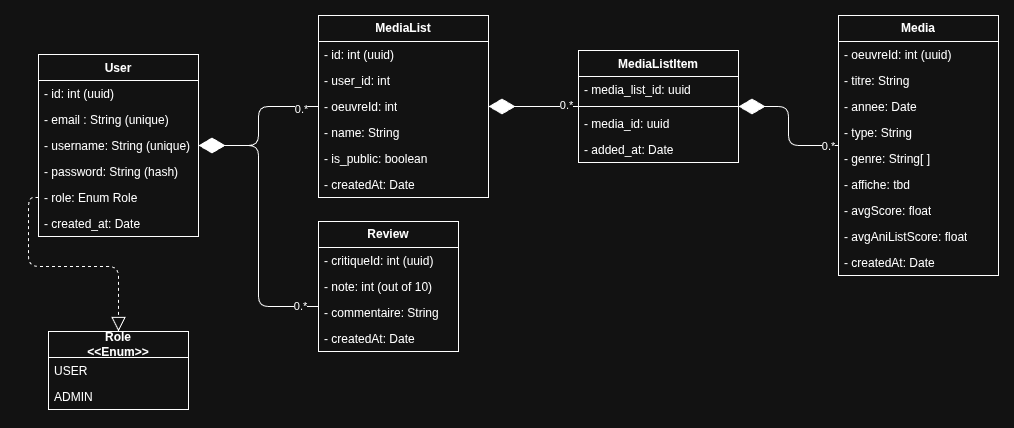

The diagram above was exported from draw.io. Its source (the exported page's mxGraphModel, read from the mxfile embedded in the PNG):
<mxGraphModel dx="1410" dy="908" grid="1" gridSize="10" guides="1" tooltips="1" connect="1" arrows="1" fold="1" page="1" pageScale="1" pageWidth="1169" pageHeight="827" math="0" shadow="0">
  <root>
    <mxCell id="0" />
    <mxCell id="1" parent="0" />
    <mxCell id="KQcLeqYjqMek96oVBssv-1" parent="1" style="swimlane;fontStyle=1;align=center;verticalAlign=top;childLayout=stackLayout;horizontal=1;startSize=26;horizontalStack=0;resizeParent=1;resizeParentMax=0;resizeLast=0;collapsible=1;marginBottom=0;whiteSpace=wrap;html=1;" value="User" vertex="1">
      <mxGeometry height="182" width="160" x="40" y="243" as="geometry" />
    </mxCell>
    <mxCell id="KQcLeqYjqMek96oVBssv-12" parent="KQcLeqYjqMek96oVBssv-1" style="text;strokeColor=none;fillColor=none;align=left;verticalAlign=top;spacingLeft=4;spacingRight=4;overflow=hidden;rotatable=0;points=[[0,0.5],[1,0.5]];portConstraint=eastwest;whiteSpace=wrap;html=1;" value="- id: int (uuid)" vertex="1">
      <mxGeometry height="26" width="160" y="26" as="geometry" />
    </mxCell>
    <mxCell id="KQcLeqYjqMek96oVBssv-2" parent="KQcLeqYjqMek96oVBssv-1" style="text;strokeColor=none;fillColor=none;align=left;verticalAlign=top;spacingLeft=4;spacingRight=4;overflow=hidden;rotatable=0;points=[[0,0.5],[1,0.5]];portConstraint=eastwest;whiteSpace=wrap;html=1;" value="- email : String (unique)" vertex="1">
      <mxGeometry height="26" width="160" y="52" as="geometry" />
    </mxCell>
    <mxCell id="8Wb4foVhLrtk7p5h1P0G-5" parent="KQcLeqYjqMek96oVBssv-1" style="text;strokeColor=none;fillColor=none;align=left;verticalAlign=top;spacingLeft=4;spacingRight=4;overflow=hidden;rotatable=0;points=[[0,0.5],[1,0.5]];portConstraint=eastwest;whiteSpace=wrap;html=1;" value="- username: String (unique)" vertex="1">
      <mxGeometry height="26" width="160" y="78" as="geometry" />
    </mxCell>
    <mxCell id="KQcLeqYjqMek96oVBssv-5" parent="KQcLeqYjqMek96oVBssv-1" style="text;strokeColor=none;fillColor=none;align=left;verticalAlign=top;spacingLeft=4;spacingRight=4;overflow=hidden;rotatable=0;points=[[0,0.5],[1,0.5]];portConstraint=eastwest;whiteSpace=wrap;html=1;" value="- password: String (hash)" vertex="1">
      <mxGeometry height="26" width="160" y="104" as="geometry" />
    </mxCell>
    <mxCell id="8Wb4foVhLrtk7p5h1P0G-1" parent="KQcLeqYjqMek96oVBssv-1" style="text;strokeColor=none;fillColor=none;align=left;verticalAlign=top;spacingLeft=4;spacingRight=4;overflow=hidden;rotatable=0;points=[[0,0.5],[1,0.5]];portConstraint=eastwest;whiteSpace=wrap;html=1;" value="- role: Enum Role" vertex="1">
      <mxGeometry height="26" width="160" y="130" as="geometry" />
    </mxCell>
    <mxCell id="KQcLeqYjqMek96oVBssv-50" parent="KQcLeqYjqMek96oVBssv-1" style="text;strokeColor=none;fillColor=none;align=left;verticalAlign=top;spacingLeft=4;spacingRight=4;overflow=hidden;rotatable=0;points=[[0,0.5],[1,0.5]];portConstraint=eastwest;whiteSpace=wrap;html=1;" value="- created_at: Date" vertex="1">
      <mxGeometry height="26" width="160" y="156" as="geometry" />
    </mxCell>
    <mxCell id="KQcLeqYjqMek96oVBssv-8" parent="1" style="swimlane;fontStyle=0;childLayout=stackLayout;horizontal=1;startSize=26;fillColor=none;horizontalStack=0;resizeParent=1;resizeParentMax=0;resizeLast=0;collapsible=1;marginBottom=0;whiteSpace=wrap;html=1;" value="&lt;b&gt;Media&lt;/b&gt;" vertex="1">
      <mxGeometry height="260" width="160" x="840" y="204" as="geometry" />
    </mxCell>
    <mxCell id="KQcLeqYjqMek96oVBssv-9" parent="KQcLeqYjqMek96oVBssv-8" style="text;strokeColor=none;fillColor=none;align=left;verticalAlign=top;spacingLeft=4;spacingRight=4;overflow=hidden;rotatable=0;points=[[0,0.5],[1,0.5]];portConstraint=eastwest;whiteSpace=wrap;html=1;" value="&lt;div&gt;- oeuvreId: int (uuid)&lt;/div&gt;" vertex="1">
      <mxGeometry height="26" width="160" y="26" as="geometry" />
    </mxCell>
    <mxCell id="KQcLeqYjqMek96oVBssv-10" parent="KQcLeqYjqMek96oVBssv-8" style="text;strokeColor=none;fillColor=none;align=left;verticalAlign=top;spacingLeft=4;spacingRight=4;overflow=hidden;rotatable=0;points=[[0,0.5],[1,0.5]];portConstraint=eastwest;whiteSpace=wrap;html=1;" value="- titre: String" vertex="1">
      <mxGeometry height="26" width="160" y="52" as="geometry" />
    </mxCell>
    <mxCell id="KQcLeqYjqMek96oVBssv-11" parent="KQcLeqYjqMek96oVBssv-8" style="text;strokeColor=none;fillColor=none;align=left;verticalAlign=top;spacingLeft=4;spacingRight=4;overflow=hidden;rotatable=0;points=[[0,0.5],[1,0.5]];portConstraint=eastwest;whiteSpace=wrap;html=1;" value="- annee: Date" vertex="1">
      <mxGeometry height="26" width="160" y="78" as="geometry" />
    </mxCell>
    <mxCell id="KQcLeqYjqMek96oVBssv-13" parent="KQcLeqYjqMek96oVBssv-8" style="text;strokeColor=none;fillColor=none;align=left;verticalAlign=top;spacingLeft=4;spacingRight=4;overflow=hidden;rotatable=0;points=[[0,0.5],[1,0.5]];portConstraint=eastwest;whiteSpace=wrap;html=1;" value="- type: String" vertex="1">
      <mxGeometry height="26" width="160" y="104" as="geometry" />
    </mxCell>
    <mxCell id="KQcLeqYjqMek96oVBssv-18" parent="KQcLeqYjqMek96oVBssv-8" style="text;strokeColor=none;fillColor=none;align=left;verticalAlign=top;spacingLeft=4;spacingRight=4;overflow=hidden;rotatable=0;points=[[0,0.5],[1,0.5]];portConstraint=eastwest;whiteSpace=wrap;html=1;" value="- genre: String[ ]" vertex="1">
      <mxGeometry height="26" width="160" y="130" as="geometry" />
    </mxCell>
    <mxCell id="KQcLeqYjqMek96oVBssv-23" parent="KQcLeqYjqMek96oVBssv-8" style="text;strokeColor=none;fillColor=none;align=left;verticalAlign=top;spacingLeft=4;spacingRight=4;overflow=hidden;rotatable=0;points=[[0,0.5],[1,0.5]];portConstraint=eastwest;whiteSpace=wrap;html=1;" value="- affiche: tbd" vertex="1">
      <mxGeometry height="26" width="160" y="156" as="geometry" />
    </mxCell>
    <mxCell id="KQcLeqYjqMek96oVBssv-54" parent="KQcLeqYjqMek96oVBssv-8" style="text;strokeColor=none;fillColor=none;align=left;verticalAlign=top;spacingLeft=4;spacingRight=4;overflow=hidden;rotatable=0;points=[[0,0.5],[1,0.5]];portConstraint=eastwest;whiteSpace=wrap;html=1;" value="- avgScore: float" vertex="1">
      <mxGeometry height="26" width="160" y="182" as="geometry" />
    </mxCell>
    <mxCell id="KQcLeqYjqMek96oVBssv-55" parent="KQcLeqYjqMek96oVBssv-8" style="text;strokeColor=none;fillColor=none;align=left;verticalAlign=top;spacingLeft=4;spacingRight=4;overflow=hidden;rotatable=0;points=[[0,0.5],[1,0.5]];portConstraint=eastwest;whiteSpace=wrap;html=1;" value="- avgAniListScore: float" vertex="1">
      <mxGeometry height="26" width="160" y="208" as="geometry" />
    </mxCell>
    <mxCell id="KQcLeqYjqMek96oVBssv-53" parent="KQcLeqYjqMek96oVBssv-8" style="text;strokeColor=none;fillColor=none;align=left;verticalAlign=top;spacingLeft=4;spacingRight=4;overflow=hidden;rotatable=0;points=[[0,0.5],[1,0.5]];portConstraint=eastwest;whiteSpace=wrap;html=1;" value="- createdAt: Date" vertex="1">
      <mxGeometry height="26" width="160" y="234" as="geometry" />
    </mxCell>
    <mxCell id="KQcLeqYjqMek96oVBssv-24" parent="1" style="swimlane;fontStyle=0;childLayout=stackLayout;horizontal=1;startSize=26;fillColor=none;horizontalStack=0;resizeParent=1;resizeParentMax=0;resizeLast=0;collapsible=1;marginBottom=0;whiteSpace=wrap;html=1;" value="&lt;b&gt;Review&lt;/b&gt;" vertex="1">
      <mxGeometry height="130" width="140" x="320" y="410" as="geometry" />
    </mxCell>
    <mxCell id="KQcLeqYjqMek96oVBssv-25" parent="KQcLeqYjqMek96oVBssv-24" style="text;strokeColor=none;fillColor=none;align=left;verticalAlign=top;spacingLeft=4;spacingRight=4;overflow=hidden;rotatable=0;points=[[0,0.5],[1,0.5]];portConstraint=eastwest;whiteSpace=wrap;html=1;" value="- critiqueId: int (uuid)" vertex="1">
      <mxGeometry height="26" width="140" y="26" as="geometry" />
    </mxCell>
    <mxCell id="KQcLeqYjqMek96oVBssv-26" parent="KQcLeqYjqMek96oVBssv-24" style="text;strokeColor=none;fillColor=none;align=left;verticalAlign=top;spacingLeft=4;spacingRight=4;overflow=hidden;rotatable=0;points=[[0,0.5],[1,0.5]];portConstraint=eastwest;whiteSpace=wrap;html=1;" value="- note: int (out of 10)" vertex="1">
      <mxGeometry height="26" width="140" y="52" as="geometry" />
    </mxCell>
    <mxCell id="KQcLeqYjqMek96oVBssv-27" parent="KQcLeqYjqMek96oVBssv-24" style="text;strokeColor=none;fillColor=none;align=left;verticalAlign=top;spacingLeft=4;spacingRight=4;overflow=hidden;rotatable=0;points=[[0,0.5],[1,0.5]];portConstraint=eastwest;whiteSpace=wrap;html=1;" value="- commentaire: String" vertex="1">
      <mxGeometry height="26" width="140" y="78" as="geometry" />
    </mxCell>
    <mxCell id="KQcLeqYjqMek96oVBssv-52" parent="KQcLeqYjqMek96oVBssv-24" style="text;strokeColor=none;fillColor=none;align=left;verticalAlign=top;spacingLeft=4;spacingRight=4;overflow=hidden;rotatable=0;points=[[0,0.5],[1,0.5]];portConstraint=eastwest;whiteSpace=wrap;html=1;" value="- createdAt: Date" vertex="1">
      <mxGeometry height="26" width="140" y="104" as="geometry" />
    </mxCell>
    <mxCell id="KQcLeqYjqMek96oVBssv-28" parent="1" style="swimlane;fontStyle=0;childLayout=stackLayout;horizontal=1;startSize=26;fillColor=none;horizontalStack=0;resizeParent=1;resizeParentMax=0;resizeLast=0;collapsible=1;marginBottom=0;whiteSpace=wrap;html=1;" value="&lt;b&gt;MediaList&lt;/b&gt;" vertex="1">
      <mxGeometry height="182" width="170" x="320" y="204" as="geometry" />
    </mxCell>
    <mxCell id="KQcLeqYjqMek96oVBssv-33" parent="KQcLeqYjqMek96oVBssv-28" style="text;strokeColor=none;fillColor=none;align=left;verticalAlign=top;spacingLeft=4;spacingRight=4;overflow=hidden;rotatable=0;points=[[0,0.5],[1,0.5]];portConstraint=eastwest;whiteSpace=wrap;html=1;" value="- id: int (uuid)" vertex="1">
      <mxGeometry height="26" width="170" y="26" as="geometry" />
    </mxCell>
    <mxCell id="KQcLeqYjqMek96oVBssv-32" parent="KQcLeqYjqMek96oVBssv-28" style="text;strokeColor=none;fillColor=none;align=left;verticalAlign=top;spacingLeft=4;spacingRight=4;overflow=hidden;rotatable=0;points=[[0,0.5],[1,0.5]];portConstraint=eastwest;whiteSpace=wrap;html=1;" value="- user_id: int" vertex="1">
      <mxGeometry height="26" width="170" y="52" as="geometry" />
    </mxCell>
    <mxCell id="KQcLeqYjqMek96oVBssv-34" parent="KQcLeqYjqMek96oVBssv-28" style="text;strokeColor=none;fillColor=none;align=left;verticalAlign=top;spacingLeft=4;spacingRight=4;overflow=hidden;rotatable=0;points=[[0,0.5],[1,0.5]];portConstraint=eastwest;whiteSpace=wrap;html=1;" value="- oeuvreId: int" vertex="1">
      <mxGeometry height="26" width="170" y="78" as="geometry" />
    </mxCell>
    <mxCell id="8Wb4foVhLrtk7p5h1P0G-6" parent="KQcLeqYjqMek96oVBssv-28" style="text;strokeColor=none;fillColor=none;align=left;verticalAlign=top;spacingLeft=4;spacingRight=4;overflow=hidden;rotatable=0;points=[[0,0.5],[1,0.5]];portConstraint=eastwest;whiteSpace=wrap;html=1;" value="- name: String" vertex="1">
      <mxGeometry height="26" width="170" y="104" as="geometry" />
    </mxCell>
    <mxCell id="8Wb4foVhLrtk7p5h1P0G-7" parent="KQcLeqYjqMek96oVBssv-28" style="text;strokeColor=none;fillColor=none;align=left;verticalAlign=top;spacingLeft=4;spacingRight=4;overflow=hidden;rotatable=0;points=[[0,0.5],[1,0.5]];portConstraint=eastwest;whiteSpace=wrap;html=1;" value="- is_public: boolean" vertex="1">
      <mxGeometry height="26" width="170" y="130" as="geometry" />
    </mxCell>
    <mxCell id="KQcLeqYjqMek96oVBssv-51" parent="KQcLeqYjqMek96oVBssv-28" style="text;strokeColor=none;fillColor=none;align=left;verticalAlign=top;spacingLeft=4;spacingRight=4;overflow=hidden;rotatable=0;points=[[0,0.5],[1,0.5]];portConstraint=eastwest;whiteSpace=wrap;html=1;" value="- createdAt: Date" vertex="1">
      <mxGeometry height="26" width="170" y="156" as="geometry" />
    </mxCell>
    <mxCell id="KQcLeqYjqMek96oVBssv-42" edge="1" parent="1" source="KQcLeqYjqMek96oVBssv-28" style="endArrow=diamondThin;endFill=1;endSize=24;html=1;rounded=1;edgeStyle=orthogonalEdgeStyle;" target="KQcLeqYjqMek96oVBssv-1" value="">
      <mxGeometry relative="1" width="160" as="geometry">
        <mxPoint x="130" y="553" as="sourcePoint" />
        <mxPoint x="290" y="553" as="targetPoint" />
      </mxGeometry>
    </mxCell>
    <mxCell id="KQcLeqYjqMek96oVBssv-43" connectable="0" parent="KQcLeqYjqMek96oVBssv-42" style="edgeLabel;html=1;align=center;verticalAlign=middle;resizable=0;points=[];" value="0.*" vertex="1">
      <mxGeometry relative="1" x="-0.775" y="2" as="geometry">
        <mxPoint as="offset" />
      </mxGeometry>
    </mxCell>
    <mxCell id="KQcLeqYjqMek96oVBssv-44" edge="1" parent="1" source="KQcLeqYjqMek96oVBssv-24" style="endArrow=diamondThin;endFill=1;endSize=24;html=1;rounded=1;edgeStyle=orthogonalEdgeStyle;curved=0;" target="KQcLeqYjqMek96oVBssv-1" value="">
      <mxGeometry relative="1" width="160" as="geometry">
        <Array as="points">
          <mxPoint x="260" y="495" />
          <mxPoint x="260" y="334" />
        </Array>
        <mxPoint x="90" y="503" as="sourcePoint" />
        <mxPoint x="250" y="503" as="targetPoint" />
      </mxGeometry>
    </mxCell>
    <mxCell id="KQcLeqYjqMek96oVBssv-47" connectable="0" parent="KQcLeqYjqMek96oVBssv-44" style="edgeLabel;html=1;align=center;verticalAlign=middle;resizable=0;points=[];" value="0.*" vertex="1">
      <mxGeometry relative="1" x="-0.8616" y="-1" as="geometry">
        <mxPoint as="offset" />
      </mxGeometry>
    </mxCell>
    <mxCell id="RhjEkuUnHXQ5t6piionn-1" parent="1" style="swimlane;fontStyle=0;childLayout=stackLayout;horizontal=1;startSize=26;fillColor=none;horizontalStack=0;resizeParent=1;resizeParentMax=0;resizeLast=0;collapsible=1;marginBottom=0;whiteSpace=wrap;html=1;" value="&lt;b&gt;Role&lt;/b&gt;&lt;div&gt;&lt;b&gt;&amp;lt;&amp;lt;Enum&amp;gt;&amp;gt;&lt;/b&gt;&lt;/div&gt;" vertex="1">
      <mxGeometry height="78" width="140" x="50" y="520" as="geometry" />
    </mxCell>
    <mxCell id="RhjEkuUnHXQ5t6piionn-2" parent="RhjEkuUnHXQ5t6piionn-1" style="text;strokeColor=none;fillColor=none;align=left;verticalAlign=top;spacingLeft=4;spacingRight=4;overflow=hidden;rotatable=0;points=[[0,0.5],[1,0.5]];portConstraint=eastwest;whiteSpace=wrap;html=1;" value="USER" vertex="1">
      <mxGeometry height="26" width="140" y="26" as="geometry" />
    </mxCell>
    <mxCell id="RhjEkuUnHXQ5t6piionn-3" parent="RhjEkuUnHXQ5t6piionn-1" style="text;strokeColor=none;fillColor=none;align=left;verticalAlign=top;spacingLeft=4;spacingRight=4;overflow=hidden;rotatable=0;points=[[0,0.5],[1,0.5]];portConstraint=eastwest;whiteSpace=wrap;html=1;" value="ADMIN" vertex="1">
      <mxGeometry height="26" width="140" y="52" as="geometry" />
    </mxCell>
    <mxCell id="8Wb4foVhLrtk7p5h1P0G-4" edge="1" parent="1" source="8Wb4foVhLrtk7p5h1P0G-1" style="endArrow=block;dashed=1;endFill=0;endSize=12;html=1;rounded=1;exitX=0;exitY=0.5;exitDx=0;exitDy=0;edgeStyle=orthogonalEdgeStyle;curved=0;" target="RhjEkuUnHXQ5t6piionn-1" value="">
      <mxGeometry relative="1" width="160" as="geometry">
        <Array as="points">
          <mxPoint x="30" y="386" />
          <mxPoint x="30" y="455" />
          <mxPoint x="120" y="455" />
        </Array>
        <mxPoint x="230" y="630" as="sourcePoint" />
        <mxPoint x="390" y="630" as="targetPoint" />
      </mxGeometry>
    </mxCell>
    <mxCell id="8Wb4foVhLrtk7p5h1P0G-8" parent="1" style="swimlane;fontStyle=1;align=center;verticalAlign=top;childLayout=stackLayout;horizontal=1;startSize=26;horizontalStack=0;resizeParent=1;resizeParentMax=0;resizeLast=0;collapsible=1;marginBottom=0;whiteSpace=wrap;html=1;" value="MediaListItem" vertex="1">
      <mxGeometry height="112" width="160" x="580" y="239" as="geometry" />
    </mxCell>
    <mxCell id="8Wb4foVhLrtk7p5h1P0G-9" parent="8Wb4foVhLrtk7p5h1P0G-8" style="text;strokeColor=none;fillColor=none;align=left;verticalAlign=top;spacingLeft=4;spacingRight=4;overflow=hidden;rotatable=0;points=[[0,0.5],[1,0.5]];portConstraint=eastwest;whiteSpace=wrap;html=1;" value="- media_list_id: uuid" vertex="1">
      <mxGeometry height="26" width="160" y="26" as="geometry" />
    </mxCell>
    <mxCell id="8Wb4foVhLrtk7p5h1P0G-10" parent="8Wb4foVhLrtk7p5h1P0G-8" style="line;strokeWidth=1;fillColor=none;align=left;verticalAlign=middle;spacingTop=-1;spacingLeft=3;spacingRight=3;rotatable=0;labelPosition=right;points=[];portConstraint=eastwest;strokeColor=inherit;" value="" vertex="1">
      <mxGeometry height="8" width="160" y="52" as="geometry" />
    </mxCell>
    <mxCell id="8Wb4foVhLrtk7p5h1P0G-11" parent="8Wb4foVhLrtk7p5h1P0G-8" style="text;strokeColor=none;fillColor=none;align=left;verticalAlign=top;spacingLeft=4;spacingRight=4;overflow=hidden;rotatable=0;points=[[0,0.5],[1,0.5]];portConstraint=eastwest;whiteSpace=wrap;html=1;" value="- media_id: uuid" vertex="1">
      <mxGeometry height="26" width="160" y="60" as="geometry" />
    </mxCell>
    <mxCell id="8Wb4foVhLrtk7p5h1P0G-12" parent="8Wb4foVhLrtk7p5h1P0G-8" style="text;strokeColor=none;fillColor=none;align=left;verticalAlign=top;spacingLeft=4;spacingRight=4;overflow=hidden;rotatable=0;points=[[0,0.5],[1,0.5]];portConstraint=eastwest;whiteSpace=wrap;html=1;" value="- added_at: Date" vertex="1">
      <mxGeometry height="26" width="160" y="86" as="geometry" />
    </mxCell>
    <mxCell id="8Wb4foVhLrtk7p5h1P0G-13" edge="1" parent="1" source="8Wb4foVhLrtk7p5h1P0G-8" style="endArrow=diamondThin;endFill=1;endSize=24;html=1;rounded=1;edgeStyle=orthogonalEdgeStyle;curved=0;" target="KQcLeqYjqMek96oVBssv-28" value="">
      <mxGeometry relative="1" width="160" as="geometry">
        <mxPoint x="520" y="470" as="sourcePoint" />
        <mxPoint x="680" y="470" as="targetPoint" />
      </mxGeometry>
    </mxCell>
    <mxCell id="8Wb4foVhLrtk7p5h1P0G-14" connectable="0" parent="8Wb4foVhLrtk7p5h1P0G-13" style="edgeLabel;html=1;align=center;verticalAlign=middle;resizable=0;points=[];" value="0.*" vertex="1">
      <mxGeometry relative="1" x="-0.7222" y="-2" as="geometry">
        <mxPoint as="offset" />
      </mxGeometry>
    </mxCell>
    <mxCell id="8Wb4foVhLrtk7p5h1P0G-15" edge="1" parent="1" source="KQcLeqYjqMek96oVBssv-8" style="endArrow=diamondThin;endFill=1;endSize=24;html=1;rounded=1;edgeStyle=orthogonalEdgeStyle;curved=0;" target="8Wb4foVhLrtk7p5h1P0G-8" value="">
      <mxGeometry relative="1" width="160" as="geometry">
        <mxPoint x="590" y="460" as="sourcePoint" />
        <mxPoint x="750" y="460" as="targetPoint" />
      </mxGeometry>
    </mxCell>
    <mxCell id="8Wb4foVhLrtk7p5h1P0G-16" connectable="0" parent="8Wb4foVhLrtk7p5h1P0G-15" style="edgeLabel;html=1;align=center;verticalAlign=middle;resizable=0;points=[];" value="0.*" vertex="1">
      <mxGeometry relative="1" x="-0.8441" as="geometry">
        <mxPoint as="offset" />
      </mxGeometry>
    </mxCell>
  </root>
</mxGraphModel>